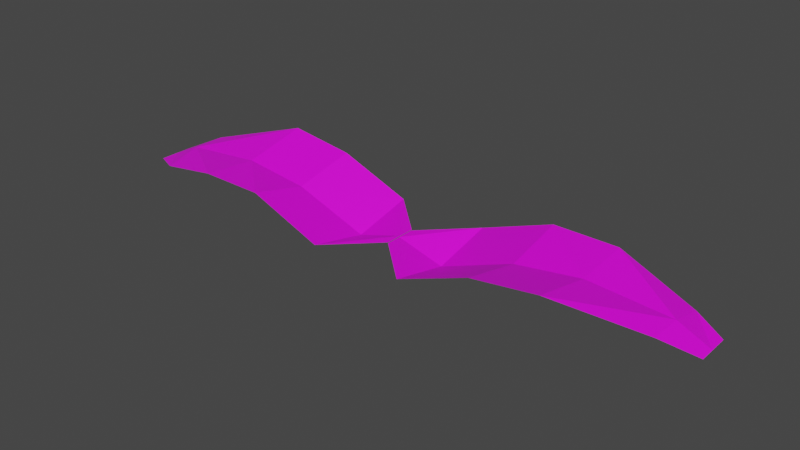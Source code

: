 # Source: gr01.blend  (saved by Blender 2.82.7; exported with 4.5.12 LTS)
import bpy
from mathutils import Matrix  # noqa: F401  (used for matrix-valued properties, if any)

bpy.ops.wm.read_factory_settings(use_empty=True)
scene = bpy.context.scene
scene.name = 'Scene'

# ---- collections
col_collection = bpy.data.collections.new('Collection'); scene.collection.children.link(col_collection)

# ---- images (referenced by path relative to the original .blend; pixels are not part of the script)
import os
ASSET_DIR = os.environ.get("B2B_ASSET_DIR", "")  # directory of the original .blend (textures are referenced by path, not embedded)
HERE = os.path.dirname(os.path.abspath(__file__))  # packed textures are extracted next to this script under _unpacked/

def load_image(name, relpath, width, height, colorspace="sRGB"):
    """Load a texture the original file referenced (path relative to the .blend, or extracted next to this script)."""
    p = next((c for c in (os.path.join(HERE, relpath), os.path.join(ASSET_DIR, relpath)) if relpath and os.path.exists(c)), "")
    if p:
        img = bpy.data.images.load(p, check_existing=True)
        img.name = name
    else:  # same state as the original file: an image datablock whose file is absent (Cycles renders it pink)
        img = bpy.data.images.new(name, width, height)
        img.source = "FILE"
        img.filepath = "//" + (relpath or name)
    img.colorspace_settings.name = colorspace
    return img
img_gr01_png = load_image('Gr01.png', 'Gr01.png', 1024, 1024, 'sRGB')

# ---- materials (node trees are filled in below, after node groups)
mat_material_001 = bpy.data.materials.new('Material.001')
mat_material_001.use_transparent_shadow = False

# ---- material node trees
mat_material_001.use_nodes = True; mat_material_001.node_tree.nodes.clear()
_N = mat_material_001.node_tree.nodes; _L = mat_material_001.node_tree.links
n0 = _N.new('ShaderNodeOutputMaterial'); n0.name = 'Material Output'; n0.location = (300, 300)
n1 = _N.new('ShaderNodeBsdfPrincipled'); n1.name = 'Principled BSDF'; n1.location = (10, 300)
n1.distribution = 'GGX'
n1.subsurface_method = 'BURLEY'
n1.inputs[3].default_value = 1.45
n1.inputs[27].default_value = (0.0, 0.0, 0.0, 1.0)
n1.inputs[28].default_value = 1.0
n2 = _N.new('ShaderNodeTexImage'); n2.name = 'Image Texture'; n2.location = (-343, 226)
n2.image = img_gr01_png
_L.new(n1.outputs[0], n0.inputs[0])
_L.new(n2.outputs[0], n1.inputs[0])
n0.is_active_output = True

# ---- world
world_world = bpy.data.worlds.new('World'); scene.world = world_world
world_world.use_nodes = True; world_world.node_tree.nodes.clear()
_N = world_world.node_tree.nodes; _L = world_world.node_tree.links
n0 = _N.new('ShaderNodeOutputWorld'); n0.name = 'World Output'; n0.location = (300, 300)
n1 = _N.new('ShaderNodeBackground'); n1.name = 'Background'; n1.location = (10, 300)
n1.inputs[0].default_value = (0.05088, 0.05088, 0.05088, 1.0)
_L.new(n1.outputs[0], n0.inputs[0])
n0.is_active_output = True
world_world.color = (0.05088, 0.05088, 0.05088)
world_world.use_sun_shadow = False
world_world.sun_shadow_jitter_overblur = 0.0

# ---- meshes
me_plane = bpy.data.meshes.new('Plane')
me_plane.from_pydata([(0.6705, -0.8735, -0.5285), (2.67, -0.863, 0.0), (0.6705, 0.8735, -0.5285), (2.67, 0.863, -0.1282), (3.827, -0.3761, -0.3055), (3.827, 0.6104, -0.4337), (4.273, -0.1128, -0.5181), (4.273, 0.3784, -0.5181), (0.002547, -0.2452, -0.5285), (0.002547, 0.2174, -0.5285), (0.6705, 0.001491, -0.7309), (0.002547, -0.0191, -0.5285), (2.67, 0.06315, -0.2024), (3.827, 0.0988, -0.3055), (4.273, 0.1126, -0.5181), (1.729, 0.03412, -0.3306), (1.737, 0.8679, -0.1282), (1.72, -0.868, -0.1282), (-0.6626, 0.8654, -0.522), (-2.663, 0.87, 0.006489), (-0.6757, -0.8816, -0.522), (-2.676, -0.8561, -0.1217), (-3.823, 0.3917, -0.299), (-3.83, -0.5947, -0.4272), (-4.271, 0.1318, -0.5116), (-4.275, -0.3594, -0.5116), (0.0006174, 0.2321, -0.522), (-0.002862, -0.2305, -0.522), (-0.6692, -0.009591, -0.7244), (-0.001083, 0.005977, -0.522), (-2.67, -0.05621, -0.1959), (-3.826, -0.08316, -0.299), (-4.273, -0.09356, -0.5116), (-1.728, -0.03426, -0.3241), (-1.742, -0.868, -0.1217), (-1.712, 0.8678, -0.1217)], [], [(0, 17, 15, 10), (3, 12, 13, 5), (5, 13, 14, 7), (0, 10, 11, 8), (14, 13, 4, 6), (11, 10, 2, 9), (10, 15, 16, 2), (13, 12, 1, 4), (18, 35, 33, 28), (16, 15, 12, 3), (15, 17, 1, 12), (21, 30, 31, 23), (23, 31, 32, 25), (18, 28, 29, 26), (32, 31, 22, 24), (29, 28, 20, 27), (28, 33, 34, 20), (31, 30, 19, 22), (34, 33, 30, 21), (33, 35, 19, 30)])
_uv = me_plane.uv_layers.new(name='UVMap')
_uv.uv.foreach_set('vector', [0.9887, 0.03033, 0.9794, 0.192, 0.4932, 0.192, 0.5218, 0.02328, 0.03324, 0.3453, 0.4678, 0.3422, 0.4902, 0.7035, 0.03776, 0.708, 0.03776, 0.708, 0.4902, 0.7035, 0.5247, 0.9867, 0.27, 0.9892, 0.9887, 0.03033, 0.5218, 0.02328, 0.4819, 0.008211, 0.6044, 0.006986, 0.5247, 0.9867, 0.4902, 0.7035, 0.9102, 0.6993, 0.7407, 0.9845, 0.4819, 0.008211, 0.5218, 0.02328, 0.05654, 0.01625, 0.3538, 0.009492, 0.5218, 0.02328, 0.4932, 0.192, 0.04411, 0.1918, 0.05654, 0.01625, 0.4902, 0.7035, 0.4678, 0.3422, 0.9709, 0.3385, 0.9102, 0.6993, 0.9887, 0.03033, 0.9794, 0.192, 0.4932, 0.192, 0.5218, 0.02328, 0.04411, 0.1918, 0.4932, 0.192, 0.4678, 0.3422, 0.03324, 0.3453, 0.4932, 0.192, 0.9794, 0.192, 0.9709, 0.3385, 0.4678, 0.3422, 0.03324, 0.3453, 0.4678, 0.3422, 0.4902, 0.7035, 0.03776, 0.708, 0.03776, 0.708, 0.4902, 0.7035, 0.5247, 0.9867, 0.27, 0.9892, 0.9887, 0.03033, 0.5218, 0.02328, 0.4819, 0.008211, 0.6044, 0.006986, 0.5247, 0.9867, 0.4902, 0.7035, 0.9102, 0.6993, 0.7407, 0.9845, 0.4819, 0.008211, 0.5218, 0.02328, 0.05654, 0.01625, 0.3538, 0.009492, 0.5218, 0.02328, 0.4932, 0.192, 0.04411, 0.1918, 0.05654, 0.01625, 0.4902, 0.7035, 0.4678, 0.3422, 0.9709, 0.3385, 0.9102, 0.6993, 0.04411, 0.1918, 0.4932, 0.192, 0.4678, 0.3422, 0.03324, 0.3453, 0.4932, 0.192, 0.9794, 0.192, 0.9709, 0.3385, 0.4678, 0.3422])
me_plane.materials.append(mat_material_001)
me_plane.use_remesh_fix_poles = True
me_plane.use_remesh_preserve_attributes = False
me_plane.use_mirror_vertex_groups = False
me_plane.update()

# ---- objects
ob_plane = bpy.data.objects.new('Plane', me_plane)

# ---- transforms, parenting, visibility, modifiers, constraints
ob_plane.location = (0.0, 0.0, 0.0)
ob_plane.lineart.crease_threshold = 0.0

# ---- collection membership
col_collection.objects.link(ob_plane)

# ---- scene / render settings (as saved in the file)
scene.frame_start = 1; scene.frame_end = 250; scene.frame_set(44)
scene.render.engine = 'BLENDER_EEVEE_NEXT'
scene.cycles.use_denoising = False
scene.cycles.samples = 128
scene.cycles.sampling_pattern = 'TABULATED_SOBOL'
scene.cycles.use_adaptive_sampling = False
scene.cycles.use_light_tree = False
scene.view_settings.view_transform = 'Filmic'
bpy.context.view_layer.update()

# ---- added for rendering (the .blend has no active camera and no usable light): camera, sun
cam_auto = bpy.data.cameras.new('AutoCamera')
cam_auto.lens = 50.0
cam_auto.sensor_width = 36.0
cam_auto.clip_end = 1000.0
ob_auto_camera = bpy.data.objects.new('AutoCamera', cam_auto)
scene.collection.objects.link(ob_auto_camera)
ob_auto_camera.location = (8.10185, -9.7271, 6.11983)
ob_auto_camera.rotation_euler = (1.09748, -7.21219e-08, 0.694738)
scene.camera = ob_auto_camera
light_auto_sun = bpy.data.lights.new('AutoSun', 'SUN')
light_auto_sun.energy = 3.0
light_auto_sun.angle = 0.0523599
ob_auto_sun = bpy.data.objects.new('AutoSun', light_auto_sun)
scene.collection.objects.link(ob_auto_sun)
ob_auto_sun.rotation_euler = (0.872665, 0.174533, 0.523599)
bpy.context.view_layer.update()
